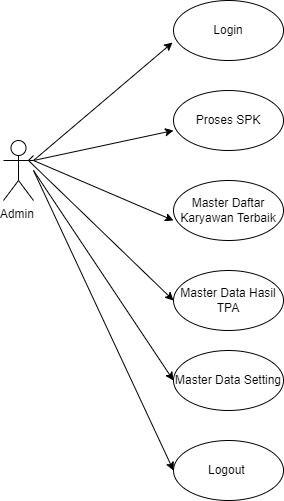

The diagram above was exported from draw.io. Its source (the exported page's mxGraphModel, read from the mxfile embedded in the PNG):
<mxGraphModel dx="868" dy="482" grid="1" gridSize="10" guides="1" tooltips="1" connect="1" arrows="1" fold="1" page="1" pageScale="1" pageWidth="850" pageHeight="1100" math="0" shadow="0">
  <root>
    <mxCell id="0" />
    <mxCell id="1" parent="0" />
    <mxCell id="dRiHlnldd3AbPtLNiGaA-1" value="Admin&amp;nbsp;" style="shape=umlActor;verticalLabelPosition=bottom;verticalAlign=top;html=1;outlineConnect=0;" vertex="1" parent="1">
      <mxGeometry x="70" y="220" width="30" height="60" as="geometry" />
    </mxCell>
    <mxCell id="dRiHlnldd3AbPtLNiGaA-3" value="Login" style="ellipse;whiteSpace=wrap;html=1;" vertex="1" parent="1">
      <mxGeometry x="240" y="80" width="110" height="60" as="geometry" />
    </mxCell>
    <mxCell id="dRiHlnldd3AbPtLNiGaA-5" value="Proses SPK" style="ellipse;whiteSpace=wrap;html=1;" vertex="1" parent="1">
      <mxGeometry x="240" y="170" width="110" height="60" as="geometry" />
    </mxCell>
    <mxCell id="dRiHlnldd3AbPtLNiGaA-7" value="Master Daftar Karyawan Terbaik" style="ellipse;whiteSpace=wrap;html=1;" vertex="1" parent="1">
      <mxGeometry x="240" y="260" width="110" height="60" as="geometry" />
    </mxCell>
    <mxCell id="dRiHlnldd3AbPtLNiGaA-8" value="Master Data Hasil TPA" style="ellipse;whiteSpace=wrap;html=1;" vertex="1" parent="1">
      <mxGeometry x="240" y="350" width="110" height="60" as="geometry" />
    </mxCell>
    <mxCell id="dRiHlnldd3AbPtLNiGaA-9" value="Master Data Setting" style="ellipse;whiteSpace=wrap;html=1;" vertex="1" parent="1">
      <mxGeometry x="240" y="430" width="110" height="60" as="geometry" />
    </mxCell>
    <mxCell id="dRiHlnldd3AbPtLNiGaA-10" value="" style="endArrow=classic;html=1;rounded=0;entryX=-0.009;entryY=0.7;entryDx=0;entryDy=0;entryPerimeter=0;" edge="1" parent="1" target="dRiHlnldd3AbPtLNiGaA-3">
      <mxGeometry width="50" height="50" relative="1" as="geometry">
        <mxPoint x="100" y="240" as="sourcePoint" />
        <mxPoint x="150" y="190" as="targetPoint" />
        <Array as="points" />
      </mxGeometry>
    </mxCell>
    <mxCell id="dRiHlnldd3AbPtLNiGaA-12" value="" style="endArrow=classic;html=1;rounded=0;entryX=0;entryY=0.667;entryDx=0;entryDy=0;entryPerimeter=0;" edge="1" parent="1" target="dRiHlnldd3AbPtLNiGaA-5">
      <mxGeometry width="50" height="50" relative="1" as="geometry">
        <mxPoint x="100" y="240" as="sourcePoint" />
        <mxPoint x="150" y="190" as="targetPoint" />
      </mxGeometry>
    </mxCell>
    <mxCell id="dRiHlnldd3AbPtLNiGaA-17" value="" style="endArrow=classic;html=1;rounded=0;" edge="1" parent="1">
      <mxGeometry width="50" height="50" relative="1" as="geometry">
        <mxPoint x="100" y="240" as="sourcePoint" />
        <mxPoint x="240" y="300" as="targetPoint" />
      </mxGeometry>
    </mxCell>
    <mxCell id="dRiHlnldd3AbPtLNiGaA-19" value="" style="endArrow=classic;html=1;rounded=0;" edge="1" parent="1" source="dRiHlnldd3AbPtLNiGaA-1">
      <mxGeometry width="50" height="50" relative="1" as="geometry">
        <mxPoint x="190" y="430" as="sourcePoint" />
        <mxPoint x="240" y="380" as="targetPoint" />
        <Array as="points">
          <mxPoint x="95" y="240" />
        </Array>
      </mxGeometry>
    </mxCell>
    <mxCell id="dRiHlnldd3AbPtLNiGaA-22" value="" style="endArrow=classic;html=1;rounded=0;" edge="1" parent="1">
      <mxGeometry width="50" height="50" relative="1" as="geometry">
        <mxPoint x="100" y="250" as="sourcePoint" />
        <mxPoint x="240" y="460" as="targetPoint" />
      </mxGeometry>
    </mxCell>
    <mxCell id="dRiHlnldd3AbPtLNiGaA-23" value="Logout&amp;nbsp;" style="ellipse;whiteSpace=wrap;html=1;" vertex="1" parent="1">
      <mxGeometry x="240" y="520" width="110" height="60" as="geometry" />
    </mxCell>
    <mxCell id="dRiHlnldd3AbPtLNiGaA-24" value="" style="endArrow=classic;html=1;rounded=0;" edge="1" parent="1">
      <mxGeometry width="50" height="50" relative="1" as="geometry">
        <mxPoint x="100" y="250" as="sourcePoint" />
        <mxPoint x="240" y="550" as="targetPoint" />
      </mxGeometry>
    </mxCell>
  </root>
</mxGraphModel>